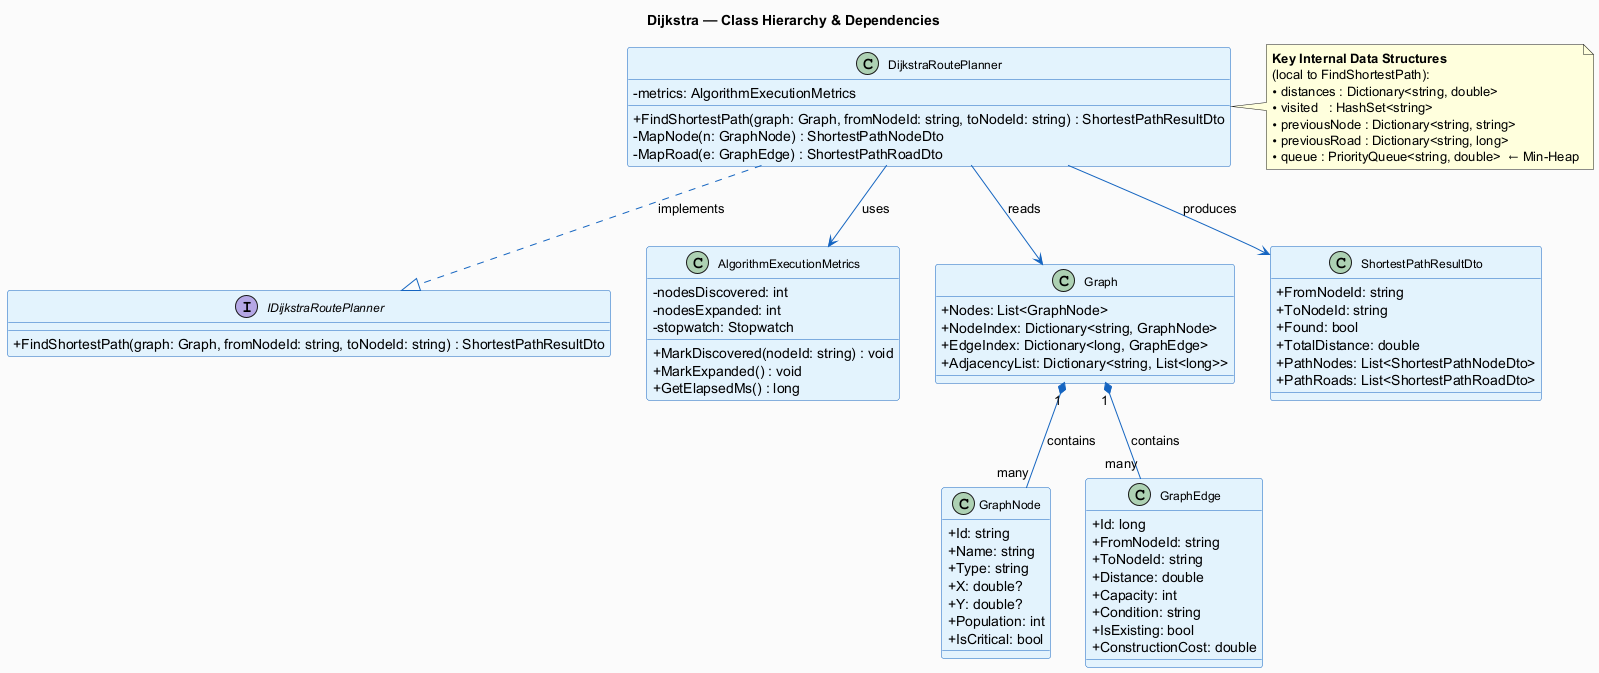

The diagram above was rendered by PlantUML. Its source (embedded in the PNG):
@startuml DijkstraClassDiagram
skinparam classAttributeIconSize 0
skinparam backgroundColor #FAFAFA
skinparam class {
    BackgroundColor #E3F2FD
    BorderColor #1565C0
    ArrowColor #1565C0
    FontSize 12
}
skinparam interface {
    BackgroundColor #E8F5E9
    BorderColor #2E7D32
}

title Dijkstra — Class Hierarchy & Dependencies

interface IDijkstraRoutePlanner {
    + FindShortestPath(graph: Graph, fromNodeId: string, toNodeId: string) : ShortestPathResultDto
}

class DijkstraRoutePlanner {
    - metrics: AlgorithmExecutionMetrics
    + FindShortestPath(graph: Graph, fromNodeId: string, toNodeId: string) : ShortestPathResultDto
    - MapNode(n: GraphNode) : ShortestPathNodeDto
    - MapRoad(e: GraphEdge) : ShortestPathRoadDto
}

class AlgorithmExecutionMetrics {
    - nodesDiscovered: int
    - nodesExpanded: int
    - stopwatch: Stopwatch
    + MarkDiscovered(nodeId: string) : void
    + MarkExpanded() : void
    + GetElapsedMs() : long
}

class Graph {
    + Nodes: List<GraphNode>
    + NodeIndex: Dictionary<string, GraphNode>
    + EdgeIndex: Dictionary<long, GraphEdge>
    + AdjacencyList: Dictionary<string, List<long>>
}

class GraphNode {
    + Id: string
    + Name: string
    + Type: string
    + X: double?
    + Y: double?
    + Population: int
    + IsCritical: bool
}

class GraphEdge {
    + Id: long
    + FromNodeId: string
    + ToNodeId: string
    + Distance: double
    + Capacity: int
    + Condition: string
    + IsExisting: bool
    + ConstructionCost: double
}

class ShortestPathResultDto {
    + FromNodeId: string
    + ToNodeId: string
    + Found: bool
    + TotalDistance: double
    + PathNodes: List<ShortestPathNodeDto>
    + PathRoads: List<ShortestPathRoadDto>
}

DijkstraRoutePlanner ..|> IDijkstraRoutePlanner : implements
DijkstraRoutePlanner --> AlgorithmExecutionMetrics : uses
DijkstraRoutePlanner --> Graph : reads
DijkstraRoutePlanner --> ShortestPathResultDto : produces
Graph "1" *-- "many" GraphNode : contains
Graph "1" *-- "many" GraphEdge : contains

note right of DijkstraRoutePlanner
  **Key Internal Data Structures**
  (local to FindShortestPath):
  • distances : Dictionary<string, double>
  • visited   : HashSet<string>
  • previousNode : Dictionary<string, string>
  • previousRoad : Dictionary<string, long>
  • queue : PriorityQueue<string, double>  ← Min-Heap
end note

@enduml